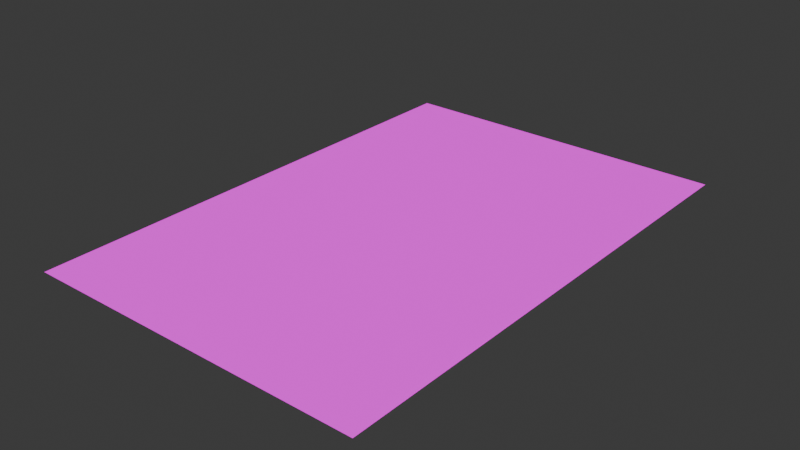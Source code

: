 # Source: butterfly.blend  (saved by Blender 5.0.119; exported with 4.5.12 LTS)
import bpy
from mathutils import Matrix  # noqa: F401  (used for matrix-valued properties, if any)

bpy.ops.wm.read_factory_settings(use_empty=True)
scene = bpy.context.scene
scene.name = 'Scene'

# ---- collections
col_sm64_butterfly = bpy.data.collections.new('SM64_butterfly'); scene.collection.children.link(col_sm64_butterfly)
col_sm64_render = bpy.data.collections.new('SM64_Render'); col_sm64_butterfly.children.link(col_sm64_render)
col_sm64_collision = bpy.data.collections.new('SM64_Collision'); col_sm64_butterfly.children.link(col_sm64_collision)
col_sm64_ue_export = bpy.data.collections.new('SM64_UE_Export'); col_sm64_butterfly.children.link(col_sm64_ue_export)
col_sm64_ue_export.hide_render = True
col_sm64_ue_export.hide_viewport = True

# ---- images (referenced by path relative to the original .blend; pixels are not part of the script)
import os
ASSET_DIR = os.environ.get("B2B_ASSET_DIR", "")  # directory of the original .blend (textures are referenced by path, not embedded)
HERE = os.path.dirname(os.path.abspath(__file__))  # packed textures are extracted next to this script under _unpacked/

def load_image(name, relpath, width, height, colorspace="sRGB"):
    """Load a texture the original file referenced (path relative to the .blend, or extracted next to this script)."""
    p = next((c for c in (os.path.join(HERE, relpath), os.path.join(ASSET_DIR, relpath)) if relpath and os.path.exists(c)), "")
    if p:
        img = bpy.data.images.load(p, check_existing=True)
        img.name = name
    else:  # same state as the original file: an image datablock whose file is absent (Cycles renders it pink)
        img = bpy.data.images.new(name, width, height)
        img.source = "FILE"
        img.filepath = "//" + (relpath or name)
    img.colorspace_settings.name = colorspace
    return img
img_butterfly_wing_rgba16_png = load_image('butterfly_wing.rgba16.png', 'butterfly_wing.rgba16.png', 1024, 1024, 'Non-Color')

# ---- materials (node trees are filled in below, after node groups)
mat_m_butterfly_000 = bpy.data.materials.new('M_butterfly_000')
mat_m_butterfly_001 = bpy.data.materials.new('M_butterfly_001')

# ---- material node trees
mat_m_butterfly_000.use_nodes = True; mat_m_butterfly_000.node_tree.nodes.clear()
_N = mat_m_butterfly_000.node_tree.nodes; _L = mat_m_butterfly_000.node_tree.links
n0 = _N.new('ShaderNodeOutputMaterial'); n0.name = 'Material Output'; n0.location = (0, 0)
n1 = _N.new('ShaderNodeEmission'); n1.name = 'Emission'; n1.location = (0, 0)
n2 = _N.new('ShaderNodeTexImage'); n2.name = 'Image Texture'; n2.location = (0, 0)
n2.image = img_butterfly_wing_rgba16_png
n2.interpolation = 'Closest'
n2.extension = 'EXTEND'
n3 = _N.new('ShaderNodeVertexColor'); n3.name = 'Color Attribute'; n3.location = (0, 0)
n3.layer_name = 'SM64_Color'
n4 = _N.new('ShaderNodeMixRGB'); n4.name = 'Mix (Legacy)'; n4.location = (0, 0)
n4.blend_type = 'MULTIPLY'
n4.inputs[0].default_value = 1.0
n5 = _N.new('ShaderNodeMath'); n5.name = 'Maths'; n5.location = (0, 0)
n5.operation = 'MULTIPLY'
n6 = _N.new('ShaderNodeBsdfTransparent'); n6.name = 'Transparent BSDF'; n6.location = (0, 0)
n7 = _N.new('ShaderNodeMixShader'); n7.name = 'Mix Shader'; n7.location = (0, 0)
_L.new(n2.outputs[0], n4.inputs[1])
_L.new(n3.outputs[0], n4.inputs[2])
_L.new(n2.outputs[1], n5.inputs[0])
_L.new(n3.outputs[1], n5.inputs[1])
_L.new(n4.outputs[0], n1.inputs[0])
_L.new(n6.outputs[0], n7.inputs[1])
_L.new(n1.outputs[0], n7.inputs[2])
_L.new(n5.outputs[0], n7.inputs[0])
_L.new(n7.outputs[0], n0.inputs[0])
n0.is_active_output = True
mat_m_butterfly_001.use_nodes = True; mat_m_butterfly_001.node_tree.nodes.clear()
_N = mat_m_butterfly_001.node_tree.nodes; _L = mat_m_butterfly_001.node_tree.links
n0 = _N.new('ShaderNodeOutputMaterial'); n0.name = 'Material Output'; n0.location = (0, 0)
n1 = _N.new('ShaderNodeEmission'); n1.name = 'Emission'; n1.location = (0, 0)
n2 = _N.new('ShaderNodeTexImage'); n2.name = 'Image Texture'; n2.location = (0, 0)
n2.image = img_butterfly_wing_rgba16_png
n2.interpolation = 'Closest'
n2.extension = 'EXTEND'
n3 = _N.new('ShaderNodeVertexColor'); n3.name = 'Color Attribute'; n3.location = (0, 0)
n3.layer_name = 'SM64_Color'
n4 = _N.new('ShaderNodeMixRGB'); n4.name = 'Mix (Legacy)'; n4.location = (0, 0)
n4.blend_type = 'MULTIPLY'
n4.inputs[0].default_value = 1.0
n5 = _N.new('ShaderNodeMath'); n5.name = 'Maths'; n5.location = (0, 0)
n5.operation = 'MULTIPLY'
n6 = _N.new('ShaderNodeBsdfTransparent'); n6.name = 'Transparent BSDF'; n6.location = (0, 0)
n7 = _N.new('ShaderNodeMixShader'); n7.name = 'Mix Shader'; n7.location = (0, 0)
_L.new(n2.outputs[0], n4.inputs[1])
_L.new(n3.outputs[0], n4.inputs[2])
_L.new(n2.outputs[1], n5.inputs[0])
_L.new(n3.outputs[1], n5.inputs[1])
_L.new(n4.outputs[0], n1.inputs[0])
_L.new(n6.outputs[0], n7.inputs[1])
_L.new(n1.outputs[0], n7.inputs[2])
_L.new(n5.outputs[0], n7.inputs[0])
_L.new(n7.outputs[0], n0.inputs[0])
n0.is_active_output = True

# ---- world
world_world = bpy.data.worlds.new('World'); scene.world = world_world
world_world.use_nodes = True; world_world.node_tree.nodes.clear()
_N = world_world.node_tree.nodes; _L = world_world.node_tree.links
n0 = _N.new('ShaderNodeOutputWorld'); n0.name = 'World Output'; n0.location = (200, 100)
n1 = _N.new('ShaderNodeBackground'); n1.name = 'Background'; n1.location = (-200, 100)
n1.inputs[0].default_value = (0.05088, 0.05088, 0.05088, 1.0)
_L.new(n1.outputs[0], n0.inputs[0])
n0.is_active_output = True
world_world.color = (0.05088, 0.05088, 0.05088)
world_world.sun_shadow_jitter_overblur = 0.0

# ---- meshes
me_sm64_butterfly_layer_alpha_butterfly_seg3_dl_03005408 = bpy.data.meshes.new('SM64_butterfly_LAYER_ALPHA_butterfly_seg3_dl_03005408')
me_sm64_butterfly_layer_alpha_butterfly_seg3_dl_03005408.from_pydata([(0.0, 0.78, 0.0), (0.79, -0.39, 0.0), (0.79, 0.78, 0.0), (0.0, 0.78, 0.0), (0.0, -0.39, 0.0), (0.79, -0.39, 0.0)], [], [(0, 1, 2), (3, 4, 5)])
_uv = me_sm64_butterfly_layer_alpha_butterfly_seg3_dl_03005408.uv_layers.new(name='UVMap')
_uv.uv.foreach_set('vector', [1.957, 1.023, -0.05859, -0.9805, -0.05469, 1.023, 1.957, 1.023, 1.957, -0.9805, -0.05859, -0.9805])
_ca = me_sm64_butterfly_layer_alpha_butterfly_seg3_dl_03005408.color_attributes.new('SM64_Color', 'BYTE_COLOR', 'CORNER')
_ca.data.foreach_set('color', [1.0, 1.0, 1.0, 1.0, 1.0, 1.0, 1.0, 1.0, 1.0, 1.0, 1.0, 1.0, 1.0, 1.0, 1.0, 1.0, 1.0, 1.0, 1.0, 1.0, 1.0, 1.0, 1.0, 1.0])
me_sm64_butterfly_layer_alpha_butterfly_seg3_dl_03005408.materials.append(mat_m_butterfly_000)
me_sm64_butterfly_layer_alpha_butterfly_seg3_dl_03005408.update()
me_sm64_butterfly_layer_alpha_butterfly_seg3_dl_03005408.normals_split_custom_set([tuple(v) for v in zip(*[iter([-0.5773, 0.5773, -0.5774, -0.5773, 0.5773, -0.5774, -0.5773, 0.5773, -0.5774, -0.5774, 0.5773, -0.5774, -0.5773, 0.5773, -0.5774, -0.5773, 0.5774, -0.5774])] * 3)])
me_sm64_butterfly_layer_alpha_butterfly_seg3_dl_030054a0 = bpy.data.meshes.new('SM64_butterfly_LAYER_ALPHA_butterfly_seg3_dl_030054A0')
me_sm64_butterfly_layer_alpha_butterfly_seg3_dl_030054a0.from_pydata([(0.79, 0.78, 0.0), (0.0, -0.39, 0.0), (0.0, 0.78, 0.0), (0.79, 0.78, 0.0), (0.79, -0.39, 0.0), (0.0, -0.39, 0.0)], [], [(0, 1, 2), (3, 4, 5)])
_uv = me_sm64_butterfly_layer_alpha_butterfly_seg3_dl_030054a0.uv_layers.new(name='UVMap')
_uv.uv.foreach_set('vector', [-0.05469, 1.0, 1.926, -0.9648, 1.953, 1.0, -0.05469, 1.0, -0.07812, -0.9688, 1.926, -0.9648])
_ca = me_sm64_butterfly_layer_alpha_butterfly_seg3_dl_030054a0.color_attributes.new('SM64_Color', 'BYTE_COLOR', 'CORNER')
_ca.data.foreach_set('color', [1.0, 1.0, 1.0, 1.0, 1.0, 1.0, 1.0, 1.0, 1.0, 1.0, 1.0, 1.0, 1.0, 1.0, 1.0, 1.0, 1.0, 1.0, 1.0, 1.0, 1.0, 1.0, 1.0, 1.0])
me_sm64_butterfly_layer_alpha_butterfly_seg3_dl_030054a0.materials.append(mat_m_butterfly_001)
me_sm64_butterfly_layer_alpha_butterfly_seg3_dl_030054a0.update()
me_sm64_butterfly_layer_alpha_butterfly_seg3_dl_030054a0.normals_split_custom_set([tuple(v) for v in zip(*[iter([-0.5773, 0.5774, -0.5774, -0.5774, 0.5773, -0.5774, -0.5773, 0.5774, -0.5774, -0.5774, 0.5773, -0.5774, -0.5773, 0.5774, -0.5774, -0.5773, 0.5774, -0.5774])] * 3)])
me_sk_butterfly = bpy.data.meshes.new('SK_butterfly')
me_sk_butterfly.from_pydata([(0.0, 0.195, 0.0), (0.1975, -0.0975, 0.0), (0.1975, 0.195, 0.0), (0.0, 0.195, 0.0), (0.0, -0.0975, 0.0), (0.1975, -0.0975, 0.0), (0.1975, 0.195, 0.0), (0.0, -0.0975, 0.0), (0.0, 0.195, 0.0), (0.1975, 0.195, 0.0), (0.1975, -0.0975, 0.0), (0.0, -0.0975, 0.0)], [], [(0, 1, 2), (3, 4, 5), (6, 7, 8), (9, 10, 11)])
me_sk_butterfly.polygons.foreach_set('material_index', [0, 0, 1, 1])
_uv = me_sk_butterfly.uv_layers.new(name='UVMap')
_uv.uv.foreach_set('vector', [1.957, 1.023, -0.05859, -0.9805, -0.05469, 1.023, 1.957, 1.023, 1.957, -0.9805, -0.05859, -0.9805, -0.05469, 1.0, 1.926, -0.9648, 1.953, 1.0, -0.05469, 1.0, -0.07812, -0.9688, 1.926, -0.9648])
_ca = me_sk_butterfly.color_attributes.new('SM64_Color', 'BYTE_COLOR', 'CORNER')
_ca.data.foreach_set('color', [1.0, 1.0, 1.0, 1.0, 1.0, 1.0, 1.0, 1.0, 1.0, 1.0, 1.0, 1.0, 1.0, 1.0, 1.0, 1.0, 1.0, 1.0, 1.0, 1.0, 1.0, 1.0, 1.0, 1.0, 1.0, 1.0, 1.0, 1.0, 1.0, 1.0, 1.0, 1.0, 1.0, 1.0, 1.0, 1.0, 1.0, 1.0, 1.0, 1.0, 1.0, 1.0, 1.0, 1.0, 1.0, 1.0, 1.0, 1.0])
me_sk_butterfly.materials.append(mat_m_butterfly_000)
me_sk_butterfly.materials.append(mat_m_butterfly_001)
me_sk_butterfly.update()
me_sk_butterfly.normals_split_custom_set([tuple(v) for v in zip(*[iter([-0.5773, 0.5773, -0.5774, -0.5773, 0.5773, -0.5774, -0.5773, 0.5773, -0.5774, -0.5774, 0.5773, -0.5774, -0.5773, 0.5773, -0.5774, -0.5773, 0.5774, -0.5774, -0.5773, 0.5774, -0.5774, -0.5774, 0.5773, -0.5774, -0.5773, 0.5774, -0.5774, -0.5774, 0.5773, -0.5774, -0.5773, 0.5774, -0.5774, -0.5773, 0.5774, -0.5774])] * 3)])
arm_skel_butterfly = bpy.data.armatures.new('SKEL_butterfly')  # bones are not reproduced

# ---- objects
ob_butterfly_georoot = bpy.data.objects.new('butterfly_GeoRoot', None)
ob_butterfly_shadow_000 = bpy.data.objects.new('butterfly_shadow_000', None)
ob_butterfly_scale_001 = bpy.data.objects.new('butterfly_scale_001', None)
ob_butterfly_animated_part_002 = bpy.data.objects.new('butterfly_animated_part_002', None)
ob_butterfly_animated_part_003 = bpy.data.objects.new('butterfly_animated_part_003', None)
ob_butterfly_butterfly_seg3_dl_03005408_004 = bpy.data.objects.new('butterfly_butterfly_seg3_dl_03005408_004', me_sm64_butterfly_layer_alpha_butterfly_seg3_dl_03005408)
ob_butterfly_animated_part_004 = bpy.data.objects.new('butterfly_animated_part_004', None)
ob_butterfly_animated_part_005 = bpy.data.objects.new('butterfly_animated_part_005', None)
ob_butterfly_animated_part_006 = bpy.data.objects.new('butterfly_animated_part_006', None)
ob_butterfly_butterfly_seg3_dl_030054a0_007 = bpy.data.objects.new('butterfly_butterfly_seg3_dl_030054A0_007', me_sm64_butterfly_layer_alpha_butterfly_seg3_dl_030054a0)
ob_butterfly_animated_part_007 = bpy.data.objects.new('butterfly_animated_part_007', None)
ob_skel_butterfly = bpy.data.objects.new('SKEL_butterfly', arm_skel_butterfly)
ob_sk_butterfly = bpy.data.objects.new('SK_butterfly', me_sk_butterfly)

# ---- transforms, parenting, visibility, modifiers, constraints
ob_butterfly_georoot.location = (0.0, 0.0, 0.0)
ob_butterfly_shadow_000.parent = ob_butterfly_georoot
ob_butterfly_shadow_000.location = (0.0, 0.0, 0.0)
ob_butterfly_scale_001.parent = ob_butterfly_shadow_000
ob_butterfly_scale_001.location = (0.0, 0.0, 0.0)
ob_butterfly_scale_001.scale = (0.25, 0.25, 0.25)
ob_butterfly_animated_part_002.parent = ob_butterfly_scale_001
ob_butterfly_animated_part_002.location = (0.0, 0.0, 0.0)
ob_butterfly_animated_part_002.empty_display_type = 'ARROWS'
ob_butterfly_animated_part_003.parent = ob_butterfly_animated_part_002
ob_butterfly_animated_part_003.location = (0.0, 0.0, 0.0)
ob_butterfly_animated_part_003.empty_display_type = 'ARROWS'
ob_butterfly_butterfly_seg3_dl_03005408_004.parent = ob_butterfly_animated_part_003
ob_butterfly_butterfly_seg3_dl_03005408_004.location = (0.0, 0.0, 0.0)
ob_butterfly_animated_part_004.parent = ob_butterfly_animated_part_003
ob_butterfly_animated_part_004.location = (0.0, 0.0, 0.0)
ob_butterfly_animated_part_004.empty_display_type = 'ARROWS'
ob_butterfly_animated_part_005.parent = ob_butterfly_animated_part_004
ob_butterfly_animated_part_005.location = (0.0, 0.0, 0.0)
ob_butterfly_animated_part_005.empty_display_type = 'ARROWS'
ob_butterfly_animated_part_006.parent = ob_butterfly_animated_part_005
ob_butterfly_animated_part_006.location = (0.0, 0.0, 0.0)
ob_butterfly_animated_part_006.empty_display_type = 'ARROWS'
ob_butterfly_butterfly_seg3_dl_030054a0_007.parent = ob_butterfly_animated_part_006
ob_butterfly_butterfly_seg3_dl_030054a0_007.location = (0.0, 0.0, 0.0)
ob_butterfly_animated_part_007.parent = ob_butterfly_animated_part_006
ob_butterfly_animated_part_007.location = (0.0, 0.0, 0.0)
ob_butterfly_animated_part_007.empty_display_type = 'ARROWS'
ob_skel_butterfly.location = (0.0, 0.0, 0.0)
ob_skel_butterfly.show_in_front = True
ob_sk_butterfly.parent = ob_skel_butterfly
ob_sk_butterfly.location = (0.0, 0.0, 0.0)
_vg = ob_sk_butterfly.vertex_groups.new(name='joint_01')
_vg.add([0, 1, 2, 3, 4, 5], 1.0, 'REPLACE')
_vg = ob_sk_butterfly.vertex_groups.new(name='joint_04')
_vg.add([6, 7, 8, 9, 10, 11], 1.0, 'REPLACE')
_m = ob_sk_butterfly.modifiers.new('SM64_RigidArmature', 'ARMATURE')
_m.object = ob_skel_butterfly

# ---- collection membership
col_sm64_render.objects.link(ob_butterfly_georoot)
col_sm64_render.objects.link(ob_butterfly_shadow_000)
col_sm64_render.objects.link(ob_butterfly_scale_001)
col_sm64_render.objects.link(ob_butterfly_animated_part_002)
col_sm64_render.objects.link(ob_butterfly_animated_part_003)
col_sm64_render.objects.link(ob_butterfly_butterfly_seg3_dl_03005408_004)
col_sm64_render.objects.link(ob_butterfly_animated_part_004)
col_sm64_render.objects.link(ob_butterfly_animated_part_005)
col_sm64_render.objects.link(ob_butterfly_animated_part_006)
col_sm64_render.objects.link(ob_butterfly_butterfly_seg3_dl_030054a0_007)
col_sm64_render.objects.link(ob_butterfly_animated_part_007)
col_sm64_ue_export.objects.link(ob_skel_butterfly)
col_sm64_ue_export.objects.link(ob_sk_butterfly)

# ---- scene / render settings (as saved in the file)
scene.frame_start = 0; scene.frame_end = 29; scene.frame_set(1)
scene.render.engine = 'BLENDER_WORKBENCH'
scene.render.fps = 30
scene.render.bake_bias = 0.0
scene.render.bake_samples = 0
scene.cycles.sampling_pattern = 'TABULATED_SOBOL'
scene.eevee.use_volume_custom_range = False
bpy.context.view_layer.update()

# ---- added for rendering (the .blend has no active camera): camera
cam_auto = bpy.data.cameras.new('AutoCamera')
cam_auto.lens = 50.0
cam_auto.sensor_width = 36.0
cam_auto.clip_end = 1000.0
ob_auto_camera = bpy.data.objects.new('AutoCamera', cam_auto)
scene.collection.objects.link(ob_auto_camera)
ob_auto_camera.location = (0.425293, -0.343102, 0.261235)
ob_auto_camera.rotation_euler = (1.09748, -7.21219e-08, 0.694738)
scene.camera = ob_auto_camera
bpy.context.view_layer.update()
